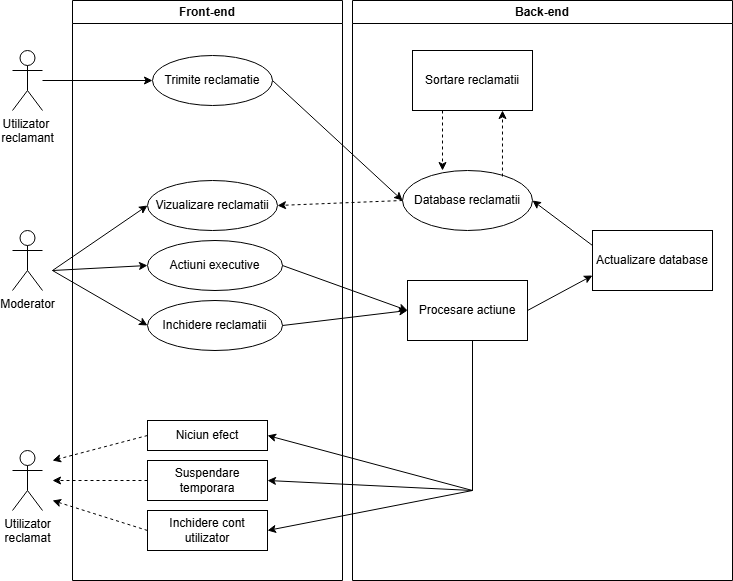

The diagram above was exported from draw.io. Its source (the exported page's mxGraphModel, read from the mxfile embedded in the PNG):
<mxGraphModel dx="1418" dy="786" grid="1" gridSize="10" guides="1" tooltips="1" connect="1" arrows="1" fold="1" page="1" pageScale="1" pageWidth="850" pageHeight="1100" math="0" shadow="0">
  <root>
    <mxCell id="0" />
    <mxCell id="1" parent="0" />
    <mxCell id="DEkdI36f93NJzl3emtDG-1" parent="1" style="shape=umlActor;verticalLabelPosition=bottom;verticalAlign=top;html=1;outlineConnect=0;" value="Utilizator&amp;nbsp;&lt;div&gt;reclamant&lt;/div&gt;" vertex="1">
      <mxGeometry height="60" width="30" x="90" y="160" as="geometry" />
    </mxCell>
    <mxCell id="DEkdI36f93NJzl3emtDG-5" edge="1" parent="1" source="DEkdI36f93NJzl3emtDG-1" style="endArrow=classic;html=1;rounded=0;entryX=0;entryY=0.5;entryDx=0;entryDy=0;" target="DEkdI36f93NJzl3emtDG-4" value="">
      <mxGeometry height="50" relative="1" width="50" as="geometry">
        <mxPoint x="400" y="370" as="sourcePoint" />
        <mxPoint x="450" y="320" as="targetPoint" />
      </mxGeometry>
    </mxCell>
    <mxCell id="DEkdI36f93NJzl3emtDG-8" parent="1" style="swimlane;whiteSpace=wrap;html=1;" value="Front-end" vertex="1">
      <mxGeometry height="580" width="270" x="150" y="110" as="geometry" />
    </mxCell>
    <mxCell id="DEkdI36f93NJzl3emtDG-4" parent="DEkdI36f93NJzl3emtDG-8" style="ellipse;whiteSpace=wrap;html=1;" value="Trimite reclamatie" vertex="1">
      <mxGeometry height="50" width="120" x="80" y="55" as="geometry" />
    </mxCell>
    <mxCell id="DEkdI36f93NJzl3emtDG-2" parent="DEkdI36f93NJzl3emtDG-8" style="shape=umlActor;verticalLabelPosition=bottom;verticalAlign=top;html=1;outlineConnect=0;" value="Moderator" vertex="1">
      <mxGeometry height="60" width="30" x="-60" y="230" as="geometry" />
    </mxCell>
    <mxCell id="DEkdI36f93NJzl3emtDG-20" parent="DEkdI36f93NJzl3emtDG-8" style="ellipse;whiteSpace=wrap;html=1;" value="Vizualizare reclamatii" vertex="1">
      <mxGeometry height="50" width="130" x="75" y="180" as="geometry" />
    </mxCell>
    <mxCell id="DEkdI36f93NJzl3emtDG-21" parent="DEkdI36f93NJzl3emtDG-8" style="ellipse;whiteSpace=wrap;html=1;" value="Actiuni executive" vertex="1">
      <mxGeometry height="50" width="135" x="75" y="240" as="geometry" />
    </mxCell>
    <mxCell id="DEkdI36f93NJzl3emtDG-22" parent="DEkdI36f93NJzl3emtDG-8" style="ellipse;whiteSpace=wrap;html=1;" value="Inchidere reclamatii" vertex="1">
      <mxGeometry height="50" width="135" x="75" y="300" as="geometry" />
    </mxCell>
    <mxCell id="DEkdI36f93NJzl3emtDG-23" edge="1" parent="DEkdI36f93NJzl3emtDG-8" style="endArrow=classic;html=1;rounded=0;entryX=0;entryY=0.5;entryDx=0;entryDy=0;" target="DEkdI36f93NJzl3emtDG-20" value="">
      <mxGeometry height="50" relative="1" width="50" as="geometry">
        <mxPoint x="-20" y="270" as="sourcePoint" />
        <mxPoint x="300" y="40" as="targetPoint" />
      </mxGeometry>
    </mxCell>
    <mxCell id="DEkdI36f93NJzl3emtDG-24" edge="1" parent="DEkdI36f93NJzl3emtDG-8" style="endArrow=classic;html=1;rounded=0;entryX=0;entryY=0.5;entryDx=0;entryDy=0;" target="DEkdI36f93NJzl3emtDG-21" value="">
      <mxGeometry height="50" relative="1" width="50" as="geometry">
        <mxPoint x="-20" y="270" as="sourcePoint" />
        <mxPoint x="300" y="40" as="targetPoint" />
      </mxGeometry>
    </mxCell>
    <mxCell id="DEkdI36f93NJzl3emtDG-26" edge="1" parent="DEkdI36f93NJzl3emtDG-8" style="endArrow=classic;html=1;rounded=0;entryX=0;entryY=0.5;entryDx=0;entryDy=0;" target="DEkdI36f93NJzl3emtDG-22" value="">
      <mxGeometry height="50" relative="1" width="50" as="geometry">
        <mxPoint x="-20" y="270" as="sourcePoint" />
        <mxPoint x="300" y="40" as="targetPoint" />
      </mxGeometry>
    </mxCell>
    <mxCell id="DEkdI36f93NJzl3emtDG-41" parent="DEkdI36f93NJzl3emtDG-8" style="rounded=0;whiteSpace=wrap;html=1;" value="Niciun efect" vertex="1">
      <mxGeometry height="30" width="120" x="75" y="420" as="geometry" />
    </mxCell>
    <mxCell id="DEkdI36f93NJzl3emtDG-42" parent="DEkdI36f93NJzl3emtDG-8" style="rounded=0;whiteSpace=wrap;html=1;" value="Suspendare&lt;div&gt;temporara&lt;/div&gt;" vertex="1">
      <mxGeometry height="40" width="120" x="75" y="460" as="geometry" />
    </mxCell>
    <mxCell id="DEkdI36f93NJzl3emtDG-45" parent="DEkdI36f93NJzl3emtDG-8" style="rounded=0;whiteSpace=wrap;html=1;" value="Inchidere cont&lt;div&gt;utilizator&lt;/div&gt;" vertex="1">
      <mxGeometry height="40" width="120" x="75" y="510" as="geometry" />
    </mxCell>
    <mxCell id="DEkdI36f93NJzl3emtDG-9" parent="1" style="swimlane;whiteSpace=wrap;html=1;" value="Back-end" vertex="1">
      <mxGeometry height="580" width="380" x="430" y="110" as="geometry" />
    </mxCell>
    <mxCell id="DEkdI36f93NJzl3emtDG-10" parent="DEkdI36f93NJzl3emtDG-9" style="ellipse;whiteSpace=wrap;html=1;" value="Database reclamatii" vertex="1">
      <mxGeometry height="60" width="130" x="50" y="170" as="geometry" />
    </mxCell>
    <mxCell id="DEkdI36f93NJzl3emtDG-15" parent="DEkdI36f93NJzl3emtDG-9" style="rounded=0;whiteSpace=wrap;html=1;" value="Sortare reclamatii" vertex="1">
      <mxGeometry height="60" width="120" x="60" y="50" as="geometry" />
    </mxCell>
    <mxCell id="DEkdI36f93NJzl3emtDG-16" edge="1" parent="DEkdI36f93NJzl3emtDG-9" source="DEkdI36f93NJzl3emtDG-10" style="endArrow=classic;html=1;rounded=0;entryX=0.75;entryY=1;entryDx=0;entryDy=0;dashed=1;exitX=0.769;exitY=0.1;exitDx=0;exitDy=0;exitPerimeter=0;" target="DEkdI36f93NJzl3emtDG-15" value="">
      <mxGeometry height="50" relative="1" width="50" as="geometry">
        <mxPoint x="150" y="185" as="sourcePoint" />
        <mxPoint x="200" y="130" as="targetPoint" />
      </mxGeometry>
    </mxCell>
    <mxCell id="DEkdI36f93NJzl3emtDG-19" edge="1" parent="DEkdI36f93NJzl3emtDG-9" source="DEkdI36f93NJzl3emtDG-15" style="endArrow=classic;html=1;rounded=0;dashed=1;exitX=0.25;exitY=1;exitDx=0;exitDy=0;" value="">
      <mxGeometry height="50" relative="1" width="50" as="geometry">
        <mxPoint x="100" y="150" as="sourcePoint" />
        <mxPoint x="90" y="170" as="targetPoint" />
      </mxGeometry>
    </mxCell>
    <mxCell id="DEkdI36f93NJzl3emtDG-28" parent="DEkdI36f93NJzl3emtDG-9" style="rounded=0;whiteSpace=wrap;html=1;" value="Procesare actiune" vertex="1">
      <mxGeometry height="60" width="120" x="55" y="280" as="geometry" />
    </mxCell>
    <mxCell id="DEkdI36f93NJzl3emtDG-31" edge="1" parent="DEkdI36f93NJzl3emtDG-9" source="DEkdI36f93NJzl3emtDG-28" style="endArrow=classic;html=1;rounded=0;exitX=1;exitY=0.5;exitDx=0;exitDy=0;entryX=0;entryY=0.75;entryDx=0;entryDy=0;" target="DEkdI36f93NJzl3emtDG-43" value="">
      <mxGeometry height="50" relative="1" width="50" as="geometry">
        <mxPoint x="115" y="280" as="sourcePoint" />
        <mxPoint x="280" y="240" as="targetPoint" />
      </mxGeometry>
    </mxCell>
    <mxCell id="DEkdI36f93NJzl3emtDG-43" parent="DEkdI36f93NJzl3emtDG-9" style="rounded=0;whiteSpace=wrap;html=1;" value="Actualizare database" vertex="1">
      <mxGeometry height="60" width="120" x="240" y="230" as="geometry" />
    </mxCell>
    <mxCell id="DEkdI36f93NJzl3emtDG-44" edge="1" parent="DEkdI36f93NJzl3emtDG-9" source="DEkdI36f93NJzl3emtDG-43" style="endArrow=classic;html=1;rounded=0;exitX=0;exitY=0.25;exitDx=0;exitDy=0;entryX=1;entryY=0.5;entryDx=0;entryDy=0;" target="DEkdI36f93NJzl3emtDG-10" value="">
      <mxGeometry height="50" relative="1" width="50" as="geometry">
        <mxPoint x="-30" y="280" as="sourcePoint" />
        <mxPoint x="20" y="230" as="targetPoint" />
      </mxGeometry>
    </mxCell>
    <mxCell id="DEkdI36f93NJzl3emtDG-11" edge="1" parent="1" source="DEkdI36f93NJzl3emtDG-4" style="endArrow=classic;html=1;rounded=0;entryX=0;entryY=0.5;entryDx=0;entryDy=0;exitX=1;exitY=0.5;exitDx=0;exitDy=0;" target="DEkdI36f93NJzl3emtDG-10" value="">
      <mxGeometry height="50" relative="1" width="50" as="geometry">
        <mxPoint x="300" y="190" as="sourcePoint" />
        <mxPoint x="450" y="260" as="targetPoint" />
      </mxGeometry>
    </mxCell>
    <mxCell id="DEkdI36f93NJzl3emtDG-27" edge="1" parent="1" source="DEkdI36f93NJzl3emtDG-10" style="endArrow=classic;html=1;rounded=0;entryX=1;entryY=0.5;entryDx=0;entryDy=0;dashed=1;exitX=0;exitY=0.5;exitDx=0;exitDy=0;" target="DEkdI36f93NJzl3emtDG-20" value="">
      <mxGeometry height="50" relative="1" width="50" as="geometry">
        <mxPoint x="460" y="310" as="sourcePoint" />
        <mxPoint x="450" y="260" as="targetPoint" />
      </mxGeometry>
    </mxCell>
    <mxCell id="DEkdI36f93NJzl3emtDG-29" edge="1" parent="1" source="DEkdI36f93NJzl3emtDG-21" style="endArrow=classic;html=1;rounded=0;exitX=1;exitY=0.5;exitDx=0;exitDy=0;entryX=0;entryY=0.5;entryDx=0;entryDy=0;" target="DEkdI36f93NJzl3emtDG-28" value="">
      <mxGeometry height="50" relative="1" width="50" as="geometry">
        <mxPoint x="400" y="310" as="sourcePoint" />
        <mxPoint x="450" y="260" as="targetPoint" />
      </mxGeometry>
    </mxCell>
    <mxCell id="DEkdI36f93NJzl3emtDG-30" edge="1" parent="1" source="DEkdI36f93NJzl3emtDG-22" style="endArrow=classic;html=1;rounded=0;exitX=1;exitY=0.5;exitDx=0;exitDy=0;entryX=0;entryY=0.5;entryDx=0;entryDy=0;" target="DEkdI36f93NJzl3emtDG-28" value="">
      <mxGeometry height="50" relative="1" width="50" as="geometry">
        <mxPoint x="400" y="310" as="sourcePoint" />
        <mxPoint x="450" y="260" as="targetPoint" />
      </mxGeometry>
    </mxCell>
    <mxCell id="DEkdI36f93NJzl3emtDG-32" parent="1" style="shape=umlActor;verticalLabelPosition=bottom;verticalAlign=top;html=1;outlineConnect=0;" value="Utilizator&lt;div&gt;reclamat&lt;/div&gt;" vertex="1">
      <mxGeometry height="60" width="30" x="90" y="560" as="geometry" />
    </mxCell>
    <mxCell id="DEkdI36f93NJzl3emtDG-46" edge="1" parent="1" style="endArrow=none;html=1;rounded=0;" value="">
      <mxGeometry height="50" relative="1" width="50" as="geometry">
        <mxPoint x="550" y="600" as="sourcePoint" />
        <mxPoint x="550" y="450" as="targetPoint" />
      </mxGeometry>
    </mxCell>
    <mxCell id="DEkdI36f93NJzl3emtDG-47" edge="1" parent="1" style="endArrow=classic;html=1;rounded=0;entryX=1;entryY=0.5;entryDx=0;entryDy=0;" target="DEkdI36f93NJzl3emtDG-41" value="">
      <mxGeometry height="50" relative="1" width="50" as="geometry">
        <mxPoint x="550" y="600" as="sourcePoint" />
        <mxPoint x="450" y="340" as="targetPoint" />
      </mxGeometry>
    </mxCell>
    <mxCell id="DEkdI36f93NJzl3emtDG-49" edge="1" parent="1" style="endArrow=classic;html=1;rounded=0;entryX=1;entryY=0.5;entryDx=0;entryDy=0;" target="DEkdI36f93NJzl3emtDG-42" value="">
      <mxGeometry height="50" relative="1" width="50" as="geometry">
        <mxPoint x="550" y="600" as="sourcePoint" />
        <mxPoint x="450" y="340" as="targetPoint" />
      </mxGeometry>
    </mxCell>
    <mxCell id="DEkdI36f93NJzl3emtDG-50" edge="1" parent="1" style="endArrow=classic;html=1;rounded=0;entryX=1;entryY=0.5;entryDx=0;entryDy=0;" target="DEkdI36f93NJzl3emtDG-45" value="">
      <mxGeometry height="50" relative="1" width="50" as="geometry">
        <mxPoint x="550" y="600" as="sourcePoint" />
        <mxPoint x="450" y="340" as="targetPoint" />
      </mxGeometry>
    </mxCell>
    <mxCell id="DEkdI36f93NJzl3emtDG-51" edge="1" parent="1" source="DEkdI36f93NJzl3emtDG-41" style="endArrow=classic;html=1;rounded=0;exitX=0;exitY=0.5;exitDx=0;exitDy=0;dashed=1;" value="">
      <mxGeometry height="50" relative="1" width="50" as="geometry">
        <mxPoint x="400" y="390" as="sourcePoint" />
        <mxPoint x="130" y="570" as="targetPoint" />
      </mxGeometry>
    </mxCell>
    <mxCell id="DEkdI36f93NJzl3emtDG-53" edge="1" parent="1" source="DEkdI36f93NJzl3emtDG-42" style="endArrow=classic;html=1;rounded=0;exitX=0;exitY=0.5;exitDx=0;exitDy=0;dashed=1;" value="">
      <mxGeometry height="50" relative="1" width="50" as="geometry">
        <mxPoint x="400" y="390" as="sourcePoint" />
        <mxPoint x="130" y="590" as="targetPoint" />
      </mxGeometry>
    </mxCell>
    <mxCell id="DEkdI36f93NJzl3emtDG-54" edge="1" parent="1" source="DEkdI36f93NJzl3emtDG-45" style="endArrow=classic;html=1;rounded=0;exitX=0;exitY=0.5;exitDx=0;exitDy=0;dashed=1;" value="">
      <mxGeometry height="50" relative="1" width="50" as="geometry">
        <mxPoint x="400" y="390" as="sourcePoint" />
        <mxPoint x="130" y="610" as="targetPoint" />
      </mxGeometry>
    </mxCell>
  </root>
</mxGraphModel>